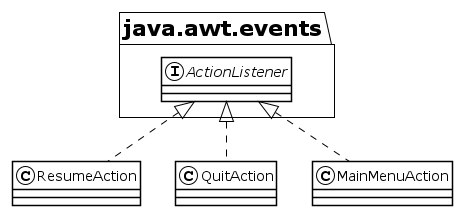

The diagram above was rendered by PlantUML. Its source (embedded in the PNG):
@startuml PauseMenu
!theme plain

package java.awt.events{
    interface ActionListener
}

class ResumeAction implements ActionListener

class QuitAction implements ActionListener

class MainMenuAction implements ActionListener


@enduml